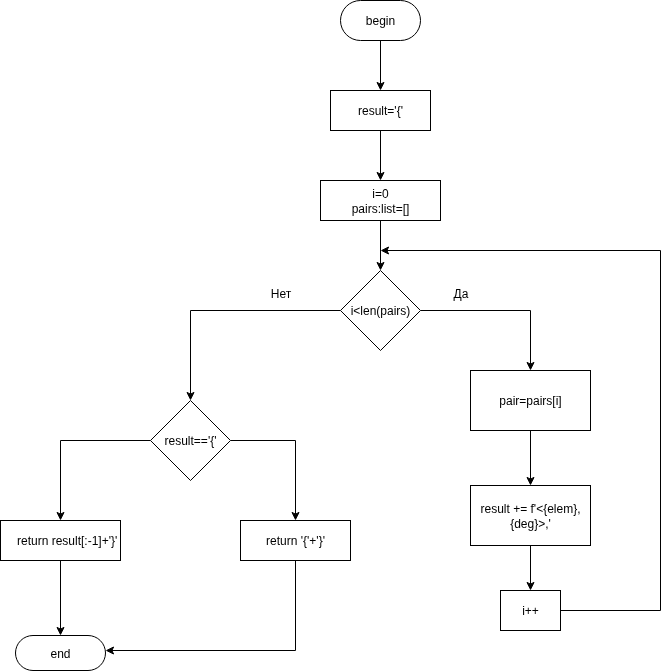

The diagram above was exported from draw.io. Its source (the exported page's mxGraphModel, read from the mxfile embedded in the PNG):
<mxGraphModel dx="1426" dy="848" grid="1" gridSize="10" guides="1" tooltips="1" connect="1" arrows="1" fold="1" page="1" pageScale="1" pageWidth="827" pageHeight="1169" math="0" shadow="0">
  <root>
    <mxCell id="0" />
    <mxCell id="1" parent="0" />
    <mxCell id="NxMo3ox3nexlhh4k_tUo-1" style="edgeStyle=orthogonalEdgeStyle;rounded=0;orthogonalLoop=1;jettySize=auto;html=1;entryX=0.5;entryY=0;entryDx=0;entryDy=0;" parent="1" source="NxMo3ox3nexlhh4k_tUo-2" target="NxMo3ox3nexlhh4k_tUo-4" edge="1">
      <mxGeometry relative="1" as="geometry" />
    </mxCell>
    <mxCell id="NxMo3ox3nexlhh4k_tUo-2" value="begin" style="rounded=1;whiteSpace=wrap;html=1;arcSize=50;" parent="1" vertex="1">
      <mxGeometry x="510" y="280" width="80" height="40" as="geometry" />
    </mxCell>
    <mxCell id="NxMo3ox3nexlhh4k_tUo-3" style="edgeStyle=orthogonalEdgeStyle;rounded=0;orthogonalLoop=1;jettySize=auto;html=1;entryX=0.5;entryY=0;entryDx=0;entryDy=0;" parent="1" source="NxMo3ox3nexlhh4k_tUo-4" target="NxMo3ox3nexlhh4k_tUo-6" edge="1">
      <mxGeometry relative="1" as="geometry" />
    </mxCell>
    <mxCell id="NxMo3ox3nexlhh4k_tUo-4" value="result='{'" style="rounded=0;whiteSpace=wrap;html=1;" parent="1" vertex="1">
      <mxGeometry x="500" y="370" width="100" height="40" as="geometry" />
    </mxCell>
    <mxCell id="NxMo3ox3nexlhh4k_tUo-5" style="edgeStyle=orthogonalEdgeStyle;rounded=0;orthogonalLoop=1;jettySize=auto;html=1;entryX=0.5;entryY=0;entryDx=0;entryDy=0;" parent="1" source="NxMo3ox3nexlhh4k_tUo-6" target="NxMo3ox3nexlhh4k_tUo-9" edge="1">
      <mxGeometry relative="1" as="geometry" />
    </mxCell>
    <mxCell id="NxMo3ox3nexlhh4k_tUo-6" value="i=0&lt;div&gt;pairs:list=[]&lt;/div&gt;" style="rounded=0;whiteSpace=wrap;html=1;" parent="1" vertex="1">
      <mxGeometry x="490" y="460" width="120" height="40" as="geometry" />
    </mxCell>
    <mxCell id="NxMo3ox3nexlhh4k_tUo-7" style="edgeStyle=orthogonalEdgeStyle;rounded=0;orthogonalLoop=1;jettySize=auto;html=1;entryX=0.5;entryY=0;entryDx=0;entryDy=0;" parent="1" source="NxMo3ox3nexlhh4k_tUo-9" target="NxMo3ox3nexlhh4k_tUo-11" edge="1">
      <mxGeometry relative="1" as="geometry" />
    </mxCell>
    <mxCell id="NxMo3ox3nexlhh4k_tUo-8" style="edgeStyle=orthogonalEdgeStyle;rounded=0;orthogonalLoop=1;jettySize=auto;html=1;entryX=0.5;entryY=0;entryDx=0;entryDy=0;" parent="1" source="NxMo3ox3nexlhh4k_tUo-9" target="NxMo3ox3nexlhh4k_tUo-23" edge="1">
      <mxGeometry relative="1" as="geometry" />
    </mxCell>
    <mxCell id="NxMo3ox3nexlhh4k_tUo-9" value="i&amp;lt;len(pairs)" style="rhombus;whiteSpace=wrap;html=1;" parent="1" vertex="1">
      <mxGeometry x="510" y="550" width="80" height="80" as="geometry" />
    </mxCell>
    <mxCell id="NxMo3ox3nexlhh4k_tUo-10" style="edgeStyle=orthogonalEdgeStyle;rounded=0;orthogonalLoop=1;jettySize=auto;html=1;entryX=0.5;entryY=0;entryDx=0;entryDy=0;" parent="1" source="NxMo3ox3nexlhh4k_tUo-11" target="NxMo3ox3nexlhh4k_tUo-13" edge="1">
      <mxGeometry relative="1" as="geometry" />
    </mxCell>
    <mxCell id="NxMo3ox3nexlhh4k_tUo-11" value="pair=pairs[i]" style="rounded=0;whiteSpace=wrap;html=1;" parent="1" vertex="1">
      <mxGeometry x="640" y="650" width="120" height="60" as="geometry" />
    </mxCell>
    <mxCell id="NxMo3ox3nexlhh4k_tUo-12" style="edgeStyle=orthogonalEdgeStyle;rounded=0;orthogonalLoop=1;jettySize=auto;html=1;entryX=0.5;entryY=0;entryDx=0;entryDy=0;" parent="1" source="NxMo3ox3nexlhh4k_tUo-13" target="NxMo3ox3nexlhh4k_tUo-15" edge="1">
      <mxGeometry relative="1" as="geometry" />
    </mxCell>
    <mxCell id="NxMo3ox3nexlhh4k_tUo-13" value="result += f'&amp;lt;{elem},{deg}&amp;gt;,'" style="rounded=0;whiteSpace=wrap;html=1;" parent="1" vertex="1">
      <mxGeometry x="640" y="765" width="120" height="60" as="geometry" />
    </mxCell>
    <mxCell id="NxMo3ox3nexlhh4k_tUo-14" style="edgeStyle=orthogonalEdgeStyle;rounded=0;orthogonalLoop=1;jettySize=auto;html=1;" parent="1" source="NxMo3ox3nexlhh4k_tUo-15" edge="1">
      <mxGeometry relative="1" as="geometry">
        <mxPoint x="550" y="530" as="targetPoint" />
        <Array as="points">
          <mxPoint x="830" y="890" />
          <mxPoint x="830" y="530" />
        </Array>
      </mxGeometry>
    </mxCell>
    <mxCell id="NxMo3ox3nexlhh4k_tUo-15" value="i++" style="rounded=0;whiteSpace=wrap;html=1;" parent="1" vertex="1">
      <mxGeometry x="670" y="870" width="60" height="40" as="geometry" />
    </mxCell>
    <mxCell id="NxMo3ox3nexlhh4k_tUo-16" value="Да" style="text;html=1;align=center;verticalAlign=middle;resizable=0;points=[];autosize=1;strokeColor=none;fillColor=none;" parent="1" vertex="1">
      <mxGeometry x="610" y="558" width="40" height="30" as="geometry" />
    </mxCell>
    <mxCell id="NxMo3ox3nexlhh4k_tUo-17" style="edgeStyle=orthogonalEdgeStyle;rounded=0;orthogonalLoop=1;jettySize=auto;html=1;entryX=0.5;entryY=0;entryDx=0;entryDy=0;" parent="1" source="NxMo3ox3nexlhh4k_tUo-18" target="NxMo3ox3nexlhh4k_tUo-20" edge="1">
      <mxGeometry relative="1" as="geometry" />
    </mxCell>
    <mxCell id="NxMo3ox3nexlhh4k_tUo-18" value="&amp;nbsp; &amp;nbsp; return result[:-1]+'}'" style="rounded=0;whiteSpace=wrap;html=1;" parent="1" vertex="1">
      <mxGeometry x="170" y="800" width="120" height="40" as="geometry" />
    </mxCell>
    <mxCell id="NxMo3ox3nexlhh4k_tUo-19" value="Нет" style="text;html=1;align=center;verticalAlign=middle;resizable=0;points=[];autosize=1;strokeColor=none;fillColor=none;" parent="1" vertex="1">
      <mxGeometry x="430" y="558" width="40" height="30" as="geometry" />
    </mxCell>
    <mxCell id="NxMo3ox3nexlhh4k_tUo-20" value="end" style="rounded=1;whiteSpace=wrap;html=1;arcSize=50;" parent="1" vertex="1">
      <mxGeometry x="185" y="915" width="90" height="35" as="geometry" />
    </mxCell>
    <mxCell id="NxMo3ox3nexlhh4k_tUo-21" style="edgeStyle=orthogonalEdgeStyle;rounded=0;orthogonalLoop=1;jettySize=auto;html=1;entryX=0.5;entryY=0;entryDx=0;entryDy=0;" parent="1" source="NxMo3ox3nexlhh4k_tUo-23" target="NxMo3ox3nexlhh4k_tUo-18" edge="1">
      <mxGeometry relative="1" as="geometry" />
    </mxCell>
    <mxCell id="NxMo3ox3nexlhh4k_tUo-22" style="edgeStyle=orthogonalEdgeStyle;rounded=0;orthogonalLoop=1;jettySize=auto;html=1;entryX=0.5;entryY=0;entryDx=0;entryDy=0;" parent="1" source="NxMo3ox3nexlhh4k_tUo-23" target="NxMo3ox3nexlhh4k_tUo-25" edge="1">
      <mxGeometry relative="1" as="geometry" />
    </mxCell>
    <mxCell id="NxMo3ox3nexlhh4k_tUo-23" value="result=='{'" style="rhombus;whiteSpace=wrap;html=1;" parent="1" vertex="1">
      <mxGeometry x="320" y="680" width="80" height="80" as="geometry" />
    </mxCell>
    <mxCell id="NxMo3ox3nexlhh4k_tUo-24" style="edgeStyle=orthogonalEdgeStyle;rounded=0;orthogonalLoop=1;jettySize=auto;html=1;" parent="1" source="NxMo3ox3nexlhh4k_tUo-25" target="NxMo3ox3nexlhh4k_tUo-20" edge="1">
      <mxGeometry relative="1" as="geometry">
        <Array as="points">
          <mxPoint x="465" y="930" />
        </Array>
      </mxGeometry>
    </mxCell>
    <mxCell id="NxMo3ox3nexlhh4k_tUo-25" value="return '{'+'}'" style="rounded=0;whiteSpace=wrap;html=1;" parent="1" vertex="1">
      <mxGeometry x="410" y="800" width="110" height="40" as="geometry" />
    </mxCell>
  </root>
</mxGraphModel>